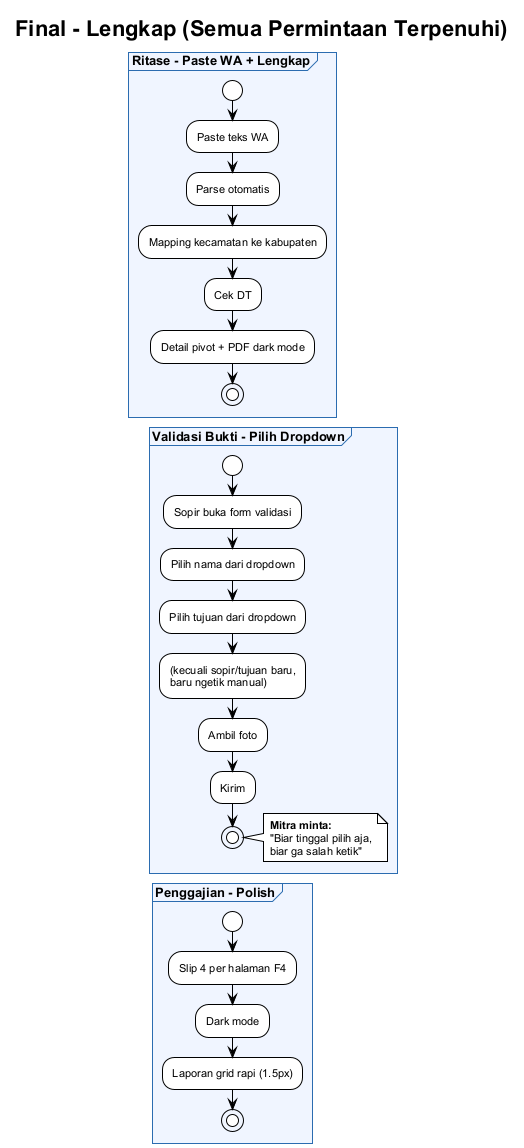

The diagram above was rendered by PlantUML. Its source (embedded in the PNG):
@startuml
!theme plain
skinparam backgroundColor #ffffff
skinparam defaultFontSize 11
skinparam defaultFontName Arial
skinparam partitionBackgroundColor #f0f5ff
skinparam partitionBorderColor #2b6cb0
skinparam partitionFontSize 13
skinparam partitionFontStyle bold

title Final - Lengkap (Semua Permintaan Terpenuhi)

partition "Ritase - Paste WA + Lengkap" {
  start
  :Paste teks WA;
  :Parse otomatis;
  :Mapping kecamatan ke kabupaten;
  :Cek DT;
  :Detail pivot + PDF dark mode;
  stop
}

partition "Validasi Bukti - Pilih Dropdown" {
  start
  :Sopir buka form validasi;
  :Pilih nama dari dropdown;
  :Pilih tujuan dari dropdown;
  :(kecuali sopir/tujuan baru,\nbaru ngetik manual);
  :Ambil foto;
  :Kirim;
  stop
  note right
    **Mitra minta:**
    "Biar tinggal pilih aja,
    biar ga salah ketik"
  end note
}

partition "Penggajian - Polish" {
  start
  :Slip 4 per halaman F4;
  :Dark mode;
  :Laporan grid rapi (1.5px);
  stop
}

@enduml